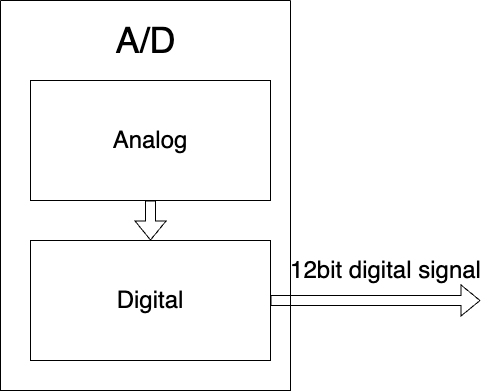

The diagram above was exported from draw.io. Its source (the exported page's mxGraphModel, read from the mxfile embedded in the PNG):
<mxGraphModel dx="1193" dy="726" grid="1" gridSize="10" guides="1" tooltips="1" connect="1" arrows="1" fold="1" page="1" pageScale="1" pageWidth="827" pageHeight="1169" math="0" shadow="0">
  <root>
    <mxCell id="0" />
    <mxCell id="1" parent="0" />
    <mxCell id="HeSdFxaNBYyBrIA2g6oS-11" value="&lt;font style=&quot;font-size: 24px;&quot;&gt;12bit digital signal&lt;/font&gt;" style="text;html=1;align=center;verticalAlign=middle;resizable=0;points=[];autosize=1;strokeColor=none;fillColor=none;" parent="1" vertex="1">
      <mxGeometry x="610" y="410" width="210" height="40" as="geometry" />
    </mxCell>
    <mxCell id="SIO1ifh6o1rjMVHVPqWp-1" value="&lt;font style=&quot;font-size: 24px;&quot;&gt;Analog&lt;/font&gt;" style="rounded=0;whiteSpace=wrap;html=1;" parent="1" vertex="1">
      <mxGeometry x="360" y="240" width="240" height="120" as="geometry" />
    </mxCell>
    <mxCell id="SIO1ifh6o1rjMVHVPqWp-2" value="&lt;font style=&quot;font-size: 24px;&quot;&gt;Digital&lt;/font&gt;" style="rounded=0;whiteSpace=wrap;html=1;" parent="1" vertex="1">
      <mxGeometry x="360" y="400" width="240" height="120" as="geometry" />
    </mxCell>
    <mxCell id="SIO1ifh6o1rjMVHVPqWp-3" value="" style="shape=flexArrow;endArrow=classic;html=1;rounded=0;exitX=1;exitY=0.5;exitDx=0;exitDy=0;" parent="1" source="SIO1ifh6o1rjMVHVPqWp-2" edge="1">
      <mxGeometry width="50" height="50" relative="1" as="geometry">
        <mxPoint x="660" y="460" as="sourcePoint" />
        <mxPoint x="810" y="460" as="targetPoint" />
      </mxGeometry>
    </mxCell>
    <mxCell id="SIO1ifh6o1rjMVHVPqWp-6" value="" style="shape=flexArrow;endArrow=classic;html=1;rounded=0;exitX=0.5;exitY=1;exitDx=0;exitDy=0;entryX=0.5;entryY=0;entryDx=0;entryDy=0;" parent="1" source="SIO1ifh6o1rjMVHVPqWp-1" target="SIO1ifh6o1rjMVHVPqWp-2" edge="1">
      <mxGeometry width="50" height="50" relative="1" as="geometry">
        <mxPoint x="400" y="470" as="sourcePoint" />
        <mxPoint x="450" y="420" as="targetPoint" />
      </mxGeometry>
    </mxCell>
    <mxCell id="SIO1ifh6o1rjMVHVPqWp-7" value="" style="swimlane;startSize=0;" parent="1" vertex="1">
      <mxGeometry x="330" y="160" width="290" height="390" as="geometry" />
    </mxCell>
    <mxCell id="SIO1ifh6o1rjMVHVPqWp-8" value="&lt;font style=&quot;font-size: 36px;&quot;&gt;A/D&lt;/font&gt;" style="text;html=1;align=center;verticalAlign=middle;resizable=0;points=[];autosize=1;strokeColor=none;fillColor=none;" parent="SIO1ifh6o1rjMVHVPqWp-7" vertex="1">
      <mxGeometry x="105" y="10" width="80" height="60" as="geometry" />
    </mxCell>
  </root>
</mxGraphModel>